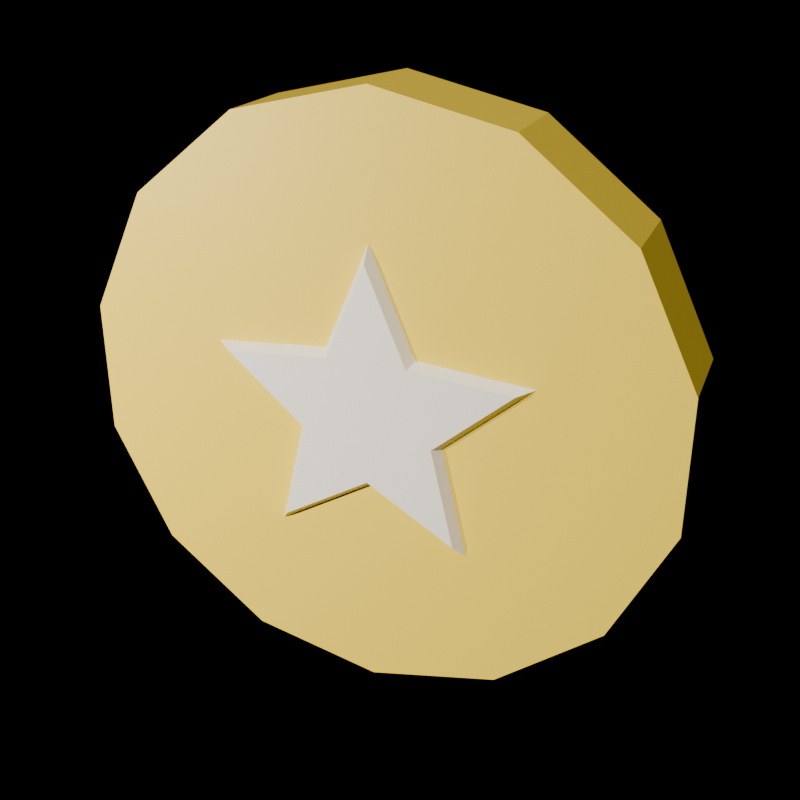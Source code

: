 # Source: coin.blend  (saved by Blender 5.2.45; exported with 4.5.12 LTS)
import bpy
from mathutils import Matrix  # noqa: F401  (used for matrix-valued properties, if any)

bpy.ops.wm.read_factory_settings(use_empty=True)
scene = bpy.context.scene
scene.name = 'Scene'

# ---- materials (node trees are filled in below, after node groups)
mat_m_sunnyyellow = bpy.data.materials.new('M_SunnyYellow')
mat_m_cream = bpy.data.materials.new('M_Cream')

# ---- material node trees
mat_m_sunnyyellow.use_nodes = True; mat_m_sunnyyellow.node_tree.nodes.clear()
_N = mat_m_sunnyyellow.node_tree.nodes; _L = mat_m_sunnyyellow.node_tree.links
n0 = _N.new('ShaderNodeBsdfPrincipled'); n0.name = 'Principled BSDF'; n0.location = (-200, 100)
n0.inputs[0].default_value = (1.0, 0.6939, 0.04667, 1.0)
n0.inputs[10].default_value = 0.005
n1 = _N.new('ShaderNodeOutputMaterial'); n1.name = 'Material Output'; n1.location = (200, 100)
_L.new(n0.outputs[0], n1.inputs[0])
n1.is_active_output = True
mat_m_cream.use_nodes = True; mat_m_cream.node_tree.nodes.clear()
_N = mat_m_cream.node_tree.nodes; _L = mat_m_cream.node_tree.links
n0 = _N.new('ShaderNodeBsdfPrincipled'); n0.name = 'Principled BSDF'; n0.location = (-200, 100)
n0.inputs[0].default_value = (1.0, 0.9047, 0.7454, 1.0)
n0.inputs[2].default_value = 0.4
n0.inputs[10].default_value = 0.005
n1 = _N.new('ShaderNodeOutputMaterial'); n1.name = 'Material Output'; n1.location = (200, 100)
_L.new(n0.outputs[0], n1.inputs[0])
n1.is_active_output = True

# ---- cameras
cam_evidencecamera = bpy.data.cameras.new('EvidenceCamera')

# ---- lights
light_sunlight = bpy.data.lights.new('SunLight', 'SUN')
light_sunlight.energy = 3.5
light_filllight = bpy.data.lights.new('FillLight', 'POINT')
light_filllight.energy = 50.0

# ---- meshes
me_cylinder = bpy.data.meshes.new('Cylinder')
me_cylinder.from_pydata([(0.0, 0.06, 0.4), (0.0, -0.06, 0.4), (0.1736, 0.06, 0.3604), (0.1736, -0.06, 0.3604), (0.3127, 0.06, 0.2494), (0.3127, -0.06, 0.2494), (0.39, 0.06, 0.08901), (0.39, -0.06, 0.08901), (0.39, 0.06, -0.08901), (0.39, -0.06, -0.08901), (0.3127, 0.06, -0.2494), (0.3127, -0.06, -0.2494), (0.1736, 0.06, -0.3604), (0.1736, -0.06, -0.3604), (0.0, 0.06, -0.4), (0.0, -0.06, -0.4), (-0.1736, 0.06, -0.3604), (-0.1736, -0.06, -0.3604), (-0.3127, 0.06, -0.2494), (-0.3127, -0.06, -0.2494), (-0.39, 0.06, -0.08901), (-0.39, -0.06, -0.08901), (-0.39, 0.06, 0.08901), (-0.39, -0.06, 0.08901), (-0.3127, 0.06, 0.2494), (-0.3127, -0.06, 0.2494), (-0.1736, 0.06, 0.3604), (-0.1736, -0.06, 0.3604), (0.0, -0.06, 0.0), (0.0, -0.075, 0.0), (1.347e-17, -0.06, 0.22), (1.212e-17, -0.075, 0.198), (-0.05878, -0.06, 0.0809), (-0.0529, -0.075, 0.07281), (-0.2092, -0.06, 0.06798), (-0.1883, -0.075, 0.06119), (-0.09511, -0.06, -0.0309), (-0.0856, -0.075, -0.02781), (-0.1293, -0.06, -0.178), (-0.1164, -0.075, -0.1602), (-1.837e-17, -0.06, -0.1), (-1.653e-17, -0.075, -0.09), (0.1293, -0.06, -0.178), (0.1164, -0.075, -0.1602), (0.09511, -0.06, -0.0309), (0.0856, -0.075, -0.02781), (0.2092, -0.06, 0.06798), (0.1883, -0.075, 0.06119), (0.05878, -0.06, 0.0809), (0.0529, -0.075, 0.07281), (0.0, 0.06, 0.0), (0.0, 0.075, 0.0), (1.347e-17, 0.06, 0.22), (1.212e-17, 0.075, 0.198), (-0.05878, 0.06, 0.0809), (-0.0529, 0.075, 0.07281), (-0.2092, 0.06, 0.06798), (-0.1883, 0.075, 0.06119), (-0.09511, 0.06, -0.0309), (-0.0856, 0.075, -0.02781), (-0.1293, 0.06, -0.178), (-0.1164, 0.075, -0.1602), (-1.837e-17, 0.06, -0.1), (-1.653e-17, 0.075, -0.09), (0.1293, 0.06, -0.178), (0.1164, 0.075, -0.1602), (0.09511, 0.06, -0.0309), (0.0856, 0.075, -0.02781), (0.2092, 0.06, 0.06798), (0.1883, 0.075, 0.06119), (0.05878, 0.06, 0.0809), (0.0529, 0.075, 0.07281)], [], [(0, 1, 3, 2), (2, 3, 5, 4), (4, 5, 7, 6), (6, 7, 9, 8), (8, 9, 11, 10), (10, 11, 13, 12), (12, 13, 15, 14), (14, 15, 17, 16), (16, 17, 19, 18), (18, 19, 21, 20), (20, 21, 23, 22), (22, 23, 25, 24), (3, 1, 27, 25, 23, 21, 19, 17, 15, 13, 11, 9, 7, 5), (24, 25, 27, 26), (26, 27, 1, 0), (0, 2, 4, 6, 8, 10, 12, 14, 16, 18, 20, 22, 24, 26), (29, 33, 31), (31, 33, 32, 30), (29, 35, 33), (33, 35, 34, 32), (29, 37, 35), (35, 37, 36, 34), (29, 39, 37), (37, 39, 38, 36), (29, 41, 39), (39, 41, 40, 38), (29, 43, 41), (41, 43, 42, 40), (29, 45, 43), (43, 45, 44, 42), (29, 47, 45), (45, 47, 46, 44), (29, 49, 47), (47, 49, 48, 46), (29, 31, 49), (49, 31, 30, 48), (51, 53, 55), (55, 53, 52, 54), (51, 55, 57), (57, 55, 54, 56), (51, 57, 59), (59, 57, 56, 58), (51, 59, 61), (61, 59, 58, 60), (51, 61, 63), (63, 61, 60, 62), (51, 63, 65), (65, 63, 62, 64), (51, 65, 67), (67, 65, 64, 66), (51, 67, 69), (69, 67, 66, 68), (51, 69, 71), (71, 69, 68, 70), (51, 71, 53), (53, 71, 70, 52)])
me_cylinder.polygons.foreach_set('material_index', [0, 0, 0, 0, 0, 0, 0, 0, 0, 0, 0, 0, 0, 0, 0, 0, 1, 1, 1, 1, 1, 1, 1, 1, 1, 1, 1, 1, 1, 1, 1, 1, 1, 1, 1, 1, 1, 1, 1, 1, 1, 1, 1, 1, 1, 1, 1, 1, 1, 1, 1, 1, 1, 1, 1, 1])
_uv = me_cylinder.uv_layers.new(name='UVMap')
_uv.uv.foreach_set('vector', [1.0, 0.5, 1.0, 1.0, 0.9286, 1.0, 0.9286, 0.5, 0.9286, 0.5, 0.9286, 1.0, 0.8571, 1.0, 0.8571, 0.5, 0.8571, 0.5, 0.8571, 1.0, 0.7857, 1.0, 0.7857, 0.5, 0.7857, 0.5, 0.7857, 1.0, 0.7143, 1.0, 0.7143, 0.5, 0.7143, 0.5, 0.7143, 1.0, 0.6429, 1.0, 0.6429, 0.5, 0.6429, 0.5, 0.6429, 1.0, 0.5714, 1.0, 0.5714, 0.5, 0.5714, 0.5, 0.5714, 1.0, 0.5, 1.0, 0.5, 0.5, 0.5, 0.5, 0.5, 1.0, 0.4286, 1.0, 0.4286, 0.5, 0.4286, 0.5, 0.4286, 1.0, 0.3571, 1.0, 0.3571, 0.5, 0.3571, 0.5, 0.3571, 1.0, 0.2857, 1.0, 0.2857, 0.5, 0.2857, 0.5, 0.2857, 1.0, 0.2143, 1.0, 0.2143, 0.5, 0.2143, 0.5, 0.2143, 1.0, 0.1429, 1.0, 0.1429, 0.5, 0.3541, 0.4662, 0.25, 0.49, 0.1459, 0.4662, 0.06236, 0.3996, 0.01602, 0.3034, 0.01602, 0.1966, 0.06236, 0.1004, 0.1459, 0.03377, 0.25, 0.01, 0.3541, 0.03377, 0.4376, 0.1004, 0.484, 0.1966, 0.484, 0.3034, 0.4376, 0.3996, 0.1429, 0.5, 0.1429, 1.0, 0.07143, 1.0, 0.07143, 0.5, 0.07143, 0.5, 0.07143, 1.0, -1.341e-07, 1.0, -1.341e-07, 0.5, 0.75, 0.49, 0.8541, 0.4662, 0.9376, 0.3996, 0.984, 0.3034, 0.984, 0.1966, 0.9376, 0.1004, 0.8541, 0.03377, 0.75, 0.01, 0.6459, 0.03377, 0.5624, 0.1004, 0.516, 0.1966, 0.516, 0.3034, 0.5624, 0.3996, 0.6459, 0.4662, 0.0, 0.0, 0.0, 0.0, 0.0, 0.0, 0.0, 0.0, 0.0, 0.0, 0.0, 0.0, 0.0, 0.0, 0.0, 0.0, 0.0, 0.0, 0.0, 0.0, 0.0, 0.0, 0.0, 0.0, 0.0, 0.0, 0.0, 0.0, 0.0, 0.0, 0.0, 0.0, 0.0, 0.0, 0.0, 0.0, 0.0, 0.0, 0.0, 0.0, 0.0, 0.0, 0.0, 0.0, 0.0, 0.0, 0.0, 0.0, 0.0, 0.0, 0.0, 0.0, 0.0, 0.0, 0.0, 0.0, 0.0, 0.0, 0.0, 0.0, 0.0, 0.0, 0.0, 0.0, 0.0, 0.0, 0.0, 0.0, 0.0, 0.0, 0.0, 0.0, 0.0, 0.0, 0.0, 0.0, 0.0, 0.0, 0.0, 0.0, 0.0, 0.0, 0.0, 0.0, 0.0, 0.0, 0.0, 0.0, 0.0, 0.0, 0.0, 0.0, 0.0, 0.0, 0.0, 0.0, 0.0, 0.0, 0.0, 0.0, 0.0, 0.0, 0.0, 0.0, 0.0, 0.0, 0.0, 0.0, 0.0, 0.0, 0.0, 0.0, 0.0, 0.0, 0.0, 0.0, 0.0, 0.0, 0.0, 0.0, 0.0, 0.0, 0.0, 0.0, 0.0, 0.0, 0.0, 0.0, 0.0, 0.0, 0.0, 0.0, 0.0, 0.0, 0.0, 0.0, 0.0, 0.0, 0.0, 0.0, 0.0, 0.0, 0.0, 0.0, 0.0, 0.0, 0.0, 0.0, 0.0, 0.0, 0.0, 0.0, 0.0, 0.0, 0.0, 0.0, 0.0, 0.0, 0.0, 0.0, 0.0, 0.0, 0.0, 0.0, 0.0, 0.0, 0.0, 0.0, 0.0, 0.0, 0.0, 0.0, 0.0, 0.0, 0.0, 0.0, 0.0, 0.0, 0.0, 0.0, 0.0, 0.0, 0.0, 0.0, 0.0, 0.0, 0.0, 0.0, 0.0, 0.0, 0.0, 0.0, 0.0, 0.0, 0.0, 0.0, 0.0, 0.0, 0.0, 0.0, 0.0, 0.0, 0.0, 0.0, 0.0, 0.0, 0.0, 0.0, 0.0, 0.0, 0.0, 0.0, 0.0, 0.0, 0.0, 0.0, 0.0, 0.0, 0.0, 0.0, 0.0, 0.0, 0.0, 0.0, 0.0, 0.0, 0.0, 0.0, 0.0, 0.0, 0.0, 0.0, 0.0, 0.0, 0.0, 0.0, 0.0, 0.0, 0.0, 0.0, 0.0, 0.0, 0.0, 0.0, 0.0, 0.0, 0.0, 0.0, 0.0, 0.0, 0.0, 0.0, 0.0, 0.0, 0.0, 0.0, 0.0, 0.0, 0.0, 0.0, 0.0, 0.0, 0.0, 0.0, 0.0, 0.0, 0.0, 0.0, 0.0, 0.0, 0.0, 0.0, 0.0, 0.0, 0.0, 0.0, 0.0, 0.0, 0.0, 0.0])
me_cylinder.materials.append(mat_m_sunnyyellow)
me_cylinder.materials.append(mat_m_cream)
me_cylinder.update()

# ---- objects
ob_coin = bpy.data.objects.new('coin', me_cylinder)
ob_evidencecamera = bpy.data.objects.new('EvidenceCamera', cam_evidencecamera)
ob_sunlight = bpy.data.objects.new('SunLight', light_sunlight)
ob_filllight = bpy.data.objects.new('FillLight', light_filllight)

# ---- transforms, parenting, visibility, modifiers, constraints
ob_coin.location = (0.0, 0.0, 0.0)
ob_evidencecamera.location = (0.5, -1.2, 0.6)
ob_evidencecamera.rotation_euler = (1.134, 0.0, 0.384)
ob_sunlight.location = (0.0, 0.0, 0.0)
ob_sunlight.rotation_euler = (0.7854, 0.5236, -0.5236)
ob_filllight.location = (-0.8, -1.0, 0.2)

# ---- collection membership
scene.collection.objects.link(ob_coin)
scene.collection.objects.link(ob_evidencecamera)
scene.collection.objects.link(ob_sunlight)
scene.collection.objects.link(ob_filllight)

# ---- scene / render settings (as saved in the file)
scene.camera = ob_evidencecamera
scene.frame_start = 1; scene.frame_end = 250; scene.frame_set(1)
scene.render.engine = 'BLENDER_EEVEE_NEXT'
scene.render.resolution_x = 512
scene.render.resolution_y = 512
scene.render.bake_bias = 0.0
scene.render.bake_samples = 0
scene.render.compositor_device = 'GPU'
scene.eevee.use_volume_custom_range = False
scene.eevee.fast_gi_thickness_near = 0.1
scene.eevee.fast_gi_thickness_far = 0.0
scene.eevee.ray_tracing_options.screen_trace_thickness = 0.1
bpy.context.view_layer.update()
